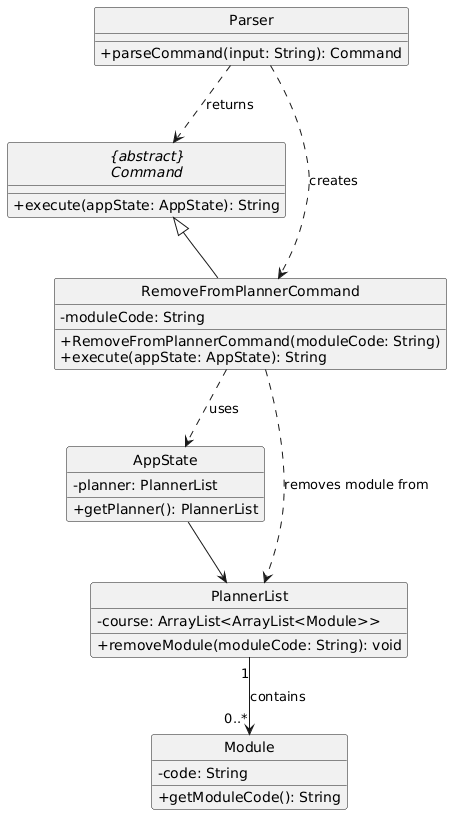

The diagram above was rendered by PlantUML. Its source (embedded in the PNG):
@startuml
hide circle
skinparam classAttributeIconSize 0

abstract class "{abstract}\nCommand" as Command {
    +execute(appState: AppState): String
}

class Parser {
    +parseCommand(input: String): Command
}

class RemoveFromPlannerCommand {
    -moduleCode: String
    +RemoveFromPlannerCommand(moduleCode: String)
    +execute(appState: AppState): String
}

class AppState {
    -planner: PlannerList
    +getPlanner(): PlannerList
}

class PlannerList {
    -course: ArrayList<ArrayList<Module>>
    +removeModule(moduleCode: String): void
}

class Module {
    -code: String
    +getModuleCode(): String
}

Command <|-- RemoveFromPlannerCommand
Parser ..> RemoveFromPlannerCommand : creates
Parser ..> Command : returns

RemoveFromPlannerCommand ..> AppState : uses
AppState --> PlannerList
RemoveFromPlannerCommand ..> PlannerList : removes module from
PlannerList "1" --> "0..*" Module : contains
@enduml